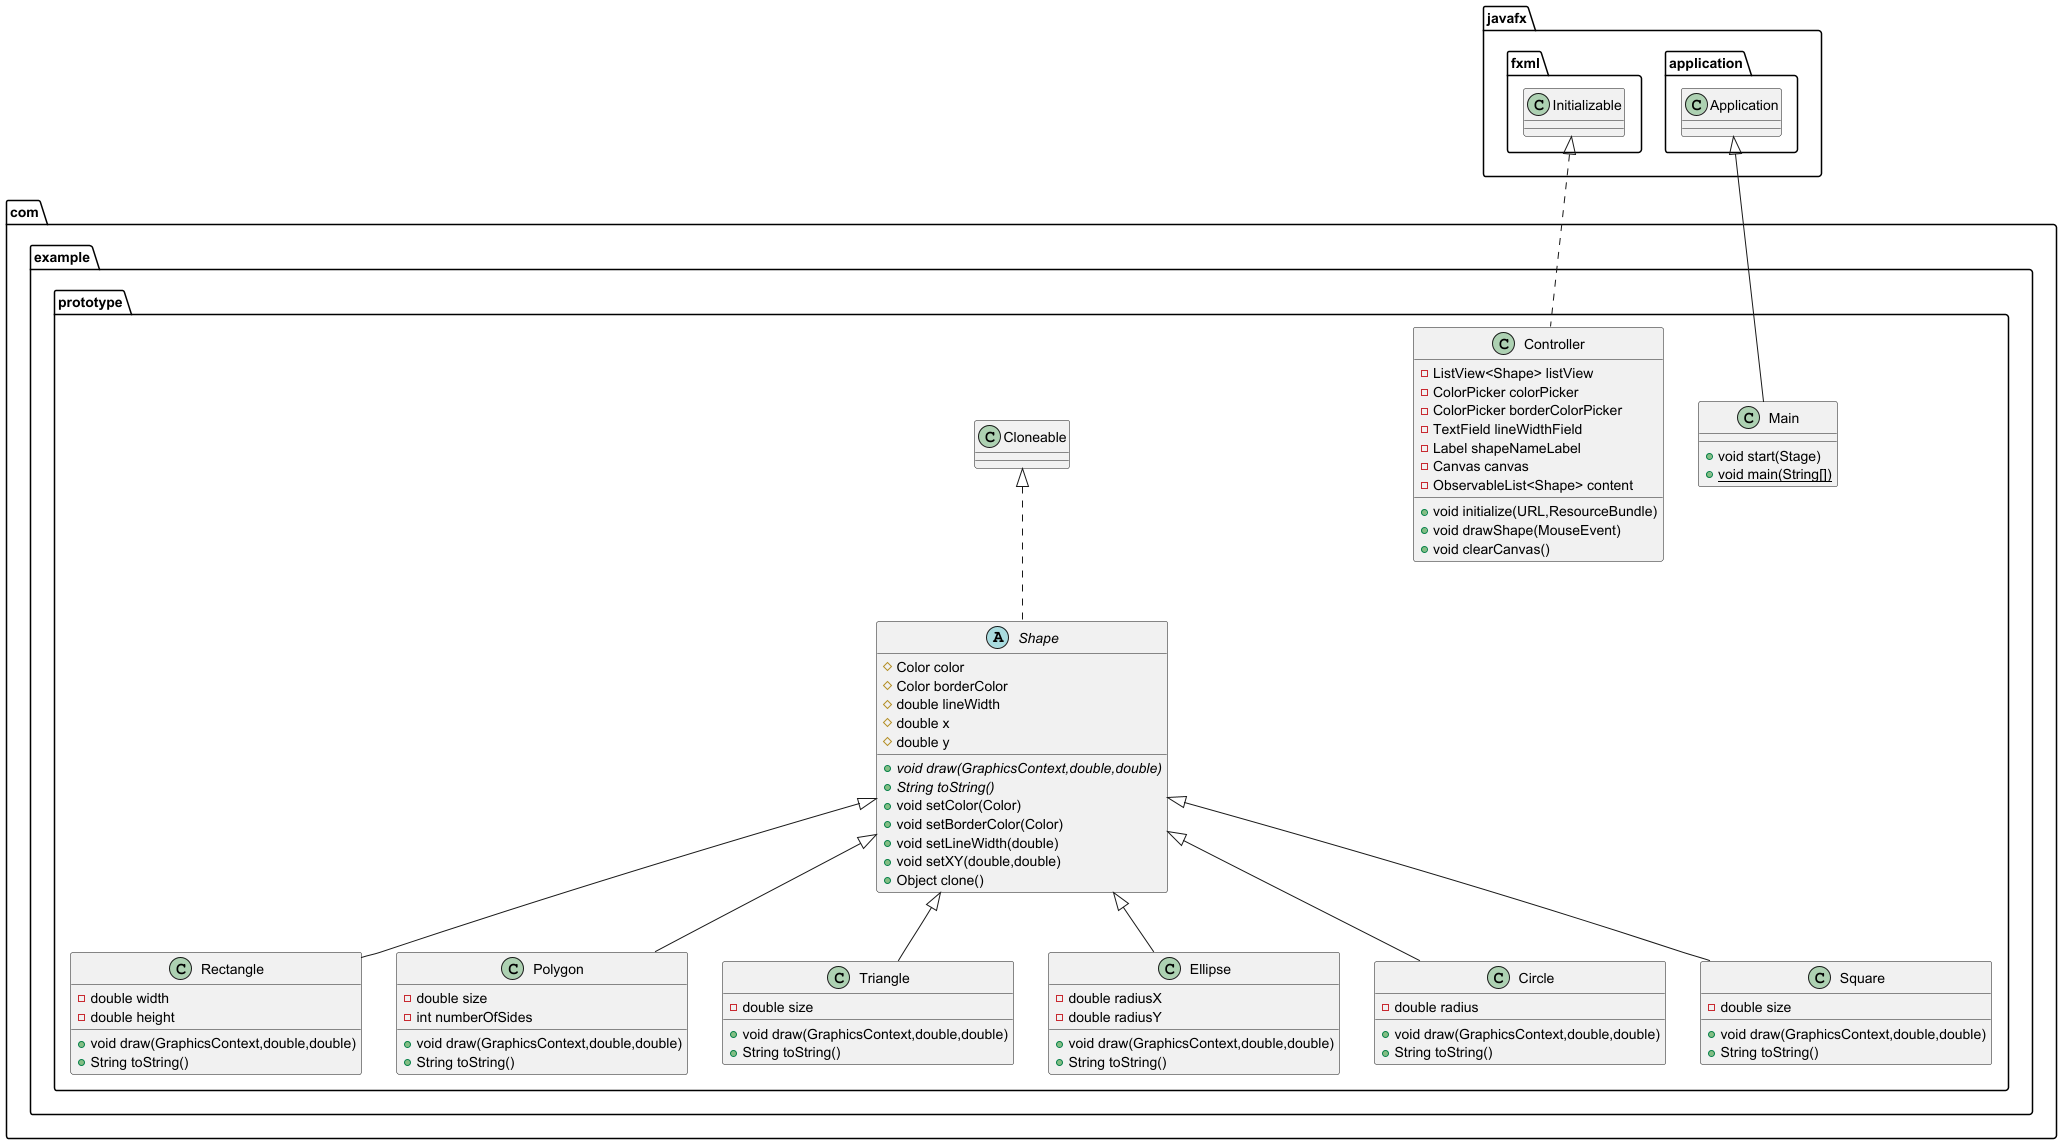

The diagram above was rendered by PlantUML. Its source (embedded in the PNG):
@startuml
abstract class com.example.prototype.Shape {
# Color color
# Color borderColor
# double lineWidth
# double x
# double y
+ {abstract}void draw(GraphicsContext,double,double)
+ {abstract}String toString()
+ void setColor(Color)
+ void setBorderColor(Color)
+ void setLineWidth(double)
+ void setXY(double,double)
+ Object clone()
}


class com.example.prototype.Rectangle {
- double width
- double height
+ void draw(GraphicsContext,double,double)
+ String toString()
}


class com.example.prototype.Polygon {
- double size
- int numberOfSides
+ void draw(GraphicsContext,double,double)
+ String toString()
}


class com.example.prototype.Triangle {
- double size
+ void draw(GraphicsContext,double,double)
+ String toString()
}


class com.example.prototype.Ellipse {
- double radiusX
- double radiusY
+ void draw(GraphicsContext,double,double)
+ String toString()
}


class com.example.prototype.Main {
+ void start(Stage)
+ {static} void main(String[])
}

class com.example.prototype.Controller {
- ListView<Shape> listView
- ColorPicker colorPicker
- ColorPicker borderColorPicker
- TextField lineWidthField
- Label shapeNameLabel
- Canvas canvas
- ObservableList<Shape> content
+ void initialize(URL,ResourceBundle)
+ void drawShape(MouseEvent)
+ void clearCanvas()
}


class com.example.prototype.Circle {
- double radius
+ void draw(GraphicsContext,double,double)
+ String toString()
}


class com.example.prototype.Square {
- double size
+ void draw(GraphicsContext,double,double)
+ String toString()
}




com.example.prototype.Cloneable <|.. com.example.prototype.Shape
com.example.prototype.Shape <|-- com.example.prototype.Rectangle
com.example.prototype.Shape <|-- com.example.prototype.Polygon
com.example.prototype.Shape <|-- com.example.prototype.Triangle
com.example.prototype.Shape <|-- com.example.prototype.Ellipse
javafx.application.Application <|-- com.example.prototype.Main
javafx.fxml.Initializable <|.. com.example.prototype.Controller
com.example.prototype.Shape <|-- com.example.prototype.Circle
com.example.prototype.Shape <|-- com.example.prototype.Square
@enduml